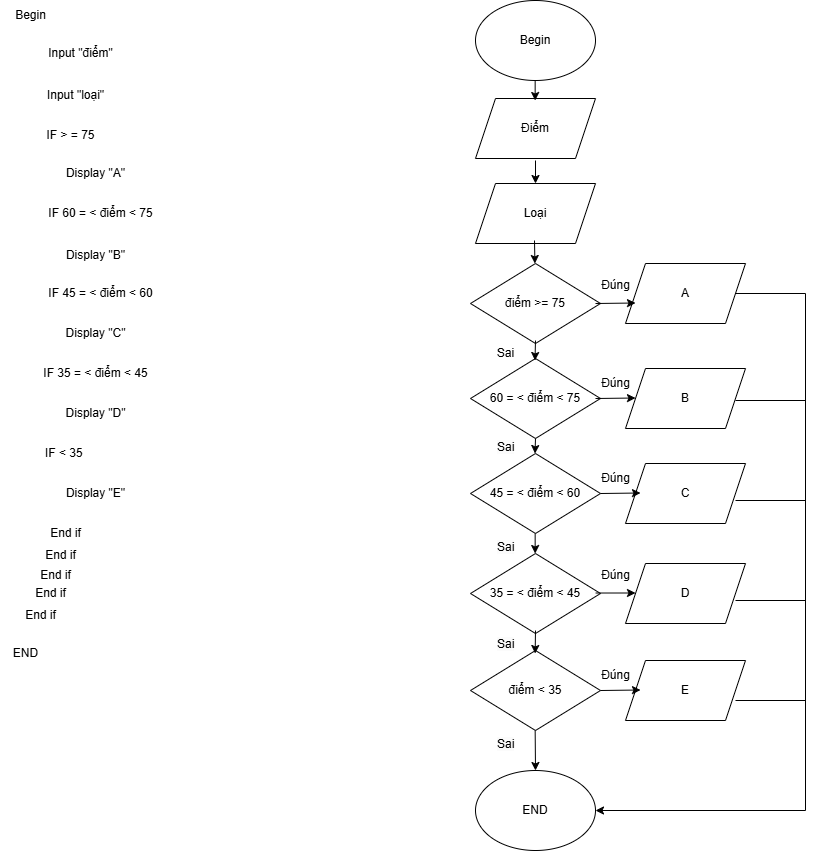

The diagram above was exported from draw.io. Its source (the exported page's mxGraphModel, read from the mxfile embedded in the PNG):
<mxGraphModel dx="1932" dy="549" grid="1" gridSize="10" guides="1" tooltips="1" connect="1" arrows="1" fold="1" page="1" pageScale="1" pageWidth="827" pageHeight="1169" math="0" shadow="0">
  <root>
    <mxCell id="0" />
    <mxCell id="1" parent="0" />
    <mxCell id="sY6Y3mirnKwYR5COhn1d-1" value="Begin" style="text;html=1;align=center;verticalAlign=middle;resizable=0;points=[];autosize=1;strokeColor=none;fillColor=none;" vertex="1" parent="1">
      <mxGeometry y="60" width="50" height="30" as="geometry" />
    </mxCell>
    <mxCell id="sY6Y3mirnKwYR5COhn1d-2" value="Input &quot;điểm&quot;" style="text;html=1;align=center;verticalAlign=middle;resizable=0;points=[];autosize=1;strokeColor=none;fillColor=none;" vertex="1" parent="1">
      <mxGeometry x="30" y="98" width="90" height="30" as="geometry" />
    </mxCell>
    <mxCell id="sY6Y3mirnKwYR5COhn1d-3" value="Input &quot;loại&quot;" style="text;html=1;align=center;verticalAlign=middle;resizable=0;points=[];autosize=1;strokeColor=none;fillColor=none;" vertex="1" parent="1">
      <mxGeometry x="30" y="140" width="80" height="30" as="geometry" />
    </mxCell>
    <mxCell id="ahiW1JJ1O4mimvxIP91B-1" value="IF &amp;gt; = 75" style="text;html=1;align=center;verticalAlign=middle;resizable=0;points=[];autosize=1;strokeColor=none;fillColor=none;" vertex="1" parent="1">
      <mxGeometry x="30" y="180" width="70" height="30" as="geometry" />
    </mxCell>
    <mxCell id="ahiW1JJ1O4mimvxIP91B-2" value="Display &quot;A&quot;" style="text;html=1;align=center;verticalAlign=middle;resizable=0;points=[];autosize=1;strokeColor=none;fillColor=none;" vertex="1" parent="1">
      <mxGeometry x="50" y="218" width="80" height="30" as="geometry" />
    </mxCell>
    <mxCell id="ahiW1JJ1O4mimvxIP91B-3" value="IF 60 = &amp;lt; điểm &amp;lt; 75" style="text;html=1;align=center;verticalAlign=middle;resizable=0;points=[];autosize=1;strokeColor=none;fillColor=none;" vertex="1" parent="1">
      <mxGeometry x="30" y="258" width="130" height="30" as="geometry" />
    </mxCell>
    <mxCell id="ahiW1JJ1O4mimvxIP91B-4" value="Display &quot;B&quot;" style="text;html=1;align=center;verticalAlign=middle;resizable=0;points=[];autosize=1;strokeColor=none;fillColor=none;" vertex="1" parent="1">
      <mxGeometry x="50" y="300" width="80" height="30" as="geometry" />
    </mxCell>
    <mxCell id="ahiW1JJ1O4mimvxIP91B-5" value="IF 45 = &amp;lt; điểm &amp;lt; 60" style="text;html=1;align=center;verticalAlign=middle;resizable=0;points=[];autosize=1;strokeColor=none;fillColor=none;" vertex="1" parent="1">
      <mxGeometry x="30" y="338" width="130" height="30" as="geometry" />
    </mxCell>
    <mxCell id="ahiW1JJ1O4mimvxIP91B-6" value="Display &quot;C&quot;" style="text;html=1;align=center;verticalAlign=middle;resizable=0;points=[];autosize=1;strokeColor=none;fillColor=none;" vertex="1" parent="1">
      <mxGeometry x="50" y="378" width="80" height="30" as="geometry" />
    </mxCell>
    <mxCell id="ahiW1JJ1O4mimvxIP91B-7" value="IF 35 = &amp;lt; điểm &amp;lt; 45" style="text;html=1;align=center;verticalAlign=middle;resizable=0;points=[];autosize=1;strokeColor=none;fillColor=none;" vertex="1" parent="1">
      <mxGeometry x="25" y="418" width="130" height="30" as="geometry" />
    </mxCell>
    <mxCell id="ahiW1JJ1O4mimvxIP91B-8" value="Display &quot;D&quot;" style="text;html=1;align=center;verticalAlign=middle;resizable=0;points=[];autosize=1;strokeColor=none;fillColor=none;" vertex="1" parent="1">
      <mxGeometry x="50" y="458" width="80" height="30" as="geometry" />
    </mxCell>
    <mxCell id="ahiW1JJ1O4mimvxIP91B-9" value="IF &amp;lt; 35&amp;nbsp;" style="text;html=1;align=center;verticalAlign=middle;resizable=0;points=[];autosize=1;strokeColor=none;fillColor=none;" vertex="1" parent="1">
      <mxGeometry x="30" y="498" width="60" height="30" as="geometry" />
    </mxCell>
    <mxCell id="ahiW1JJ1O4mimvxIP91B-10" value="Display &quot;E&quot;" style="text;html=1;align=center;verticalAlign=middle;resizable=0;points=[];autosize=1;strokeColor=none;fillColor=none;" vertex="1" parent="1">
      <mxGeometry x="50" y="538" width="80" height="30" as="geometry" />
    </mxCell>
    <mxCell id="ahiW1JJ1O4mimvxIP91B-11" value="End if" style="text;html=1;align=center;verticalAlign=middle;resizable=0;points=[];autosize=1;strokeColor=none;fillColor=none;" vertex="1" parent="1">
      <mxGeometry x="35" y="578" width="50" height="30" as="geometry" />
    </mxCell>
    <mxCell id="ahiW1JJ1O4mimvxIP91B-13" value="End if" style="text;html=1;align=center;verticalAlign=middle;resizable=0;points=[];autosize=1;strokeColor=none;fillColor=none;" vertex="1" parent="1">
      <mxGeometry x="30" y="600" width="50" height="30" as="geometry" />
    </mxCell>
    <mxCell id="ahiW1JJ1O4mimvxIP91B-14" value="End if" style="text;html=1;align=center;verticalAlign=middle;resizable=0;points=[];autosize=1;strokeColor=none;fillColor=none;" vertex="1" parent="1">
      <mxGeometry x="25" y="620" width="50" height="30" as="geometry" />
    </mxCell>
    <mxCell id="ahiW1JJ1O4mimvxIP91B-15" value="End if" style="text;html=1;align=center;verticalAlign=middle;resizable=0;points=[];autosize=1;strokeColor=none;fillColor=none;" vertex="1" parent="1">
      <mxGeometry x="20" y="638" width="50" height="30" as="geometry" />
    </mxCell>
    <mxCell id="ahiW1JJ1O4mimvxIP91B-16" value="End if" style="text;html=1;align=center;verticalAlign=middle;resizable=0;points=[];autosize=1;strokeColor=none;fillColor=none;" vertex="1" parent="1">
      <mxGeometry x="10" y="660" width="50" height="30" as="geometry" />
    </mxCell>
    <mxCell id="ahiW1JJ1O4mimvxIP91B-17" value="END" style="text;html=1;align=center;verticalAlign=middle;resizable=0;points=[];autosize=1;strokeColor=none;fillColor=none;" vertex="1" parent="1">
      <mxGeometry x="-5" y="698" width="50" height="30" as="geometry" />
    </mxCell>
    <mxCell id="ahiW1JJ1O4mimvxIP91B-18" value="Begin" style="ellipse;whiteSpace=wrap;html=1;" vertex="1" parent="1">
      <mxGeometry x="470" y="60" width="120" height="80" as="geometry" />
    </mxCell>
    <mxCell id="ahiW1JJ1O4mimvxIP91B-19" value="Điểm" style="shape=parallelogram;perimeter=parallelogramPerimeter;whiteSpace=wrap;html=1;fixedSize=1;" vertex="1" parent="1">
      <mxGeometry x="470" y="158" width="120" height="60" as="geometry" />
    </mxCell>
    <mxCell id="ahiW1JJ1O4mimvxIP91B-20" value="Loại" style="shape=parallelogram;perimeter=parallelogramPerimeter;whiteSpace=wrap;html=1;fixedSize=1;" vertex="1" parent="1">
      <mxGeometry x="470" y="243" width="120" height="60" as="geometry" />
    </mxCell>
    <mxCell id="ahiW1JJ1O4mimvxIP91B-21" value="&lt;span style=&quot;text-wrap-mode: nowrap;&quot;&gt;60 = &amp;lt; điểm &amp;lt; 75&lt;/span&gt;" style="rhombus;whiteSpace=wrap;html=1;" vertex="1" parent="1">
      <mxGeometry x="465" y="418" width="130" height="80" as="geometry" />
    </mxCell>
    <mxCell id="ahiW1JJ1O4mimvxIP91B-22" value="&lt;span style=&quot;text-wrap-mode: nowrap;&quot;&gt;45 = &amp;lt; điểm &amp;lt; 60&lt;/span&gt;" style="rhombus;whiteSpace=wrap;html=1;" vertex="1" parent="1">
      <mxGeometry x="465" y="513" width="130" height="80" as="geometry" />
    </mxCell>
    <mxCell id="ahiW1JJ1O4mimvxIP91B-23" value="điểm &amp;gt;= 75" style="rhombus;whiteSpace=wrap;html=1;" vertex="1" parent="1">
      <mxGeometry x="465" y="323" width="130" height="80" as="geometry" />
    </mxCell>
    <mxCell id="ahiW1JJ1O4mimvxIP91B-24" value="&lt;span style=&quot;text-wrap-mode: nowrap;&quot;&gt;35 = &amp;lt; điểm &amp;lt; 45&lt;/span&gt;" style="rhombus;whiteSpace=wrap;html=1;" vertex="1" parent="1">
      <mxGeometry x="465" y="613" width="130" height="80" as="geometry" />
    </mxCell>
    <mxCell id="ahiW1JJ1O4mimvxIP91B-25" value="điểm &amp;lt; 35" style="rhombus;whiteSpace=wrap;html=1;" vertex="1" parent="1">
      <mxGeometry x="465" y="710" width="130" height="80" as="geometry" />
    </mxCell>
    <mxCell id="ahiW1JJ1O4mimvxIP91B-26" value="A" style="shape=parallelogram;perimeter=parallelogramPerimeter;whiteSpace=wrap;html=1;fixedSize=1;" vertex="1" parent="1">
      <mxGeometry x="620" y="323" width="120" height="60" as="geometry" />
    </mxCell>
    <mxCell id="ahiW1JJ1O4mimvxIP91B-27" value="B" style="shape=parallelogram;perimeter=parallelogramPerimeter;whiteSpace=wrap;html=1;fixedSize=1;" vertex="1" parent="1">
      <mxGeometry x="620" y="428" width="120" height="60" as="geometry" />
    </mxCell>
    <mxCell id="ahiW1JJ1O4mimvxIP91B-28" value="C" style="shape=parallelogram;perimeter=parallelogramPerimeter;whiteSpace=wrap;html=1;fixedSize=1;" vertex="1" parent="1">
      <mxGeometry x="620" y="523" width="120" height="60" as="geometry" />
    </mxCell>
    <mxCell id="ahiW1JJ1O4mimvxIP91B-29" value="D" style="shape=parallelogram;perimeter=parallelogramPerimeter;whiteSpace=wrap;html=1;fixedSize=1;" vertex="1" parent="1">
      <mxGeometry x="620" y="623" width="120" height="60" as="geometry" />
    </mxCell>
    <mxCell id="ahiW1JJ1O4mimvxIP91B-30" value="E" style="shape=parallelogram;perimeter=parallelogramPerimeter;whiteSpace=wrap;html=1;fixedSize=1;" vertex="1" parent="1">
      <mxGeometry x="620" y="720" width="120" height="60" as="geometry" />
    </mxCell>
    <mxCell id="ahiW1JJ1O4mimvxIP91B-31" value="END" style="ellipse;whiteSpace=wrap;html=1;" vertex="1" parent="1">
      <mxGeometry x="470" y="830" width="120" height="80" as="geometry" />
    </mxCell>
    <mxCell id="ahiW1JJ1O4mimvxIP91B-32" value="" style="endArrow=classic;html=1;rounded=0;" edge="1" parent="1">
      <mxGeometry width="50" height="50" relative="1" as="geometry">
        <mxPoint x="590" y="363" as="sourcePoint" />
        <mxPoint x="630" y="362.5" as="targetPoint" />
      </mxGeometry>
    </mxCell>
    <mxCell id="ahiW1JJ1O4mimvxIP91B-33" value="" style="endArrow=classic;html=1;rounded=0;" edge="1" parent="1">
      <mxGeometry width="50" height="50" relative="1" as="geometry">
        <mxPoint x="590" y="458" as="sourcePoint" />
        <mxPoint x="630" y="457.5" as="targetPoint" />
      </mxGeometry>
    </mxCell>
    <mxCell id="ahiW1JJ1O4mimvxIP91B-34" value="" style="endArrow=classic;html=1;rounded=0;" edge="1" parent="1">
      <mxGeometry width="50" height="50" relative="1" as="geometry">
        <mxPoint x="595" y="553" as="sourcePoint" />
        <mxPoint x="635" y="552.5" as="targetPoint" />
      </mxGeometry>
    </mxCell>
    <mxCell id="ahiW1JJ1O4mimvxIP91B-35" value="" style="endArrow=classic;html=1;rounded=0;exitX=0.962;exitY=0.494;exitDx=0;exitDy=0;exitPerimeter=0;" edge="1" parent="1" source="ahiW1JJ1O4mimvxIP91B-24">
      <mxGeometry width="50" height="50" relative="1" as="geometry">
        <mxPoint x="600" y="653" as="sourcePoint" />
        <mxPoint x="630" y="652.5" as="targetPoint" />
      </mxGeometry>
    </mxCell>
    <mxCell id="ahiW1JJ1O4mimvxIP91B-36" value="" style="endArrow=classic;html=1;rounded=0;" edge="1" parent="1">
      <mxGeometry width="50" height="50" relative="1" as="geometry">
        <mxPoint x="595" y="750" as="sourcePoint" />
        <mxPoint x="635" y="749.5" as="targetPoint" />
      </mxGeometry>
    </mxCell>
    <mxCell id="ahiW1JJ1O4mimvxIP91B-37" value="" style="endArrow=classic;html=1;rounded=0;" edge="1" parent="1">
      <mxGeometry width="50" height="50" relative="1" as="geometry">
        <mxPoint x="530" y="400" as="sourcePoint" />
        <mxPoint x="529.5" y="420" as="targetPoint" />
      </mxGeometry>
    </mxCell>
    <mxCell id="ahiW1JJ1O4mimvxIP91B-40" value="" style="endArrow=classic;html=1;rounded=0;exitX=0.5;exitY=1;exitDx=0;exitDy=0;" edge="1" parent="1" source="ahiW1JJ1O4mimvxIP91B-21">
      <mxGeometry width="50" height="50" relative="1" as="geometry">
        <mxPoint x="530" y="500" as="sourcePoint" />
        <mxPoint x="529.5" y="513" as="targetPoint" />
      </mxGeometry>
    </mxCell>
    <mxCell id="ahiW1JJ1O4mimvxIP91B-42" value="" style="endArrow=classic;html=1;rounded=0;" edge="1" parent="1">
      <mxGeometry width="50" height="50" relative="1" as="geometry">
        <mxPoint x="529.66" y="593" as="sourcePoint" />
        <mxPoint x="529.66" y="613" as="targetPoint" />
      </mxGeometry>
    </mxCell>
    <mxCell id="ahiW1JJ1O4mimvxIP91B-44" value="" style="endArrow=classic;html=1;rounded=0;" edge="1" parent="1">
      <mxGeometry width="50" height="50" relative="1" as="geometry">
        <mxPoint x="530" y="690" as="sourcePoint" />
        <mxPoint x="529.66" y="713" as="targetPoint" />
      </mxGeometry>
    </mxCell>
    <mxCell id="ahiW1JJ1O4mimvxIP91B-45" value="" style="endArrow=classic;html=1;rounded=0;entryX=0.5;entryY=0;entryDx=0;entryDy=0;" edge="1" parent="1" target="ahiW1JJ1O4mimvxIP91B-31">
      <mxGeometry width="50" height="50" relative="1" as="geometry">
        <mxPoint x="529.66" y="790" as="sourcePoint" />
        <mxPoint x="529.66" y="810" as="targetPoint" />
      </mxGeometry>
    </mxCell>
    <mxCell id="ahiW1JJ1O4mimvxIP91B-46" value="" style="endArrow=classic;html=1;rounded=0;" edge="1" parent="1">
      <mxGeometry width="50" height="50" relative="1" as="geometry">
        <mxPoint x="529" y="300" as="sourcePoint" />
        <mxPoint x="529.4100000000001" y="323" as="targetPoint" />
      </mxGeometry>
    </mxCell>
    <mxCell id="ahiW1JJ1O4mimvxIP91B-48" value="" style="endArrow=classic;html=1;rounded=0;entryX=0.5;entryY=0;entryDx=0;entryDy=0;" edge="1" parent="1" target="ahiW1JJ1O4mimvxIP91B-20">
      <mxGeometry width="50" height="50" relative="1" as="geometry">
        <mxPoint x="530" y="220" as="sourcePoint" />
        <mxPoint x="529" y="240" as="targetPoint" />
      </mxGeometry>
    </mxCell>
    <mxCell id="ahiW1JJ1O4mimvxIP91B-49" value="" style="endArrow=classic;html=1;rounded=0;" edge="1" parent="1">
      <mxGeometry width="50" height="50" relative="1" as="geometry">
        <mxPoint x="529.66" y="140" as="sourcePoint" />
        <mxPoint x="529.66" y="160" as="targetPoint" />
      </mxGeometry>
    </mxCell>
    <mxCell id="ahiW1JJ1O4mimvxIP91B-50" value="" style="endArrow=classic;html=1;rounded=0;entryX=1;entryY=0.5;entryDx=0;entryDy=0;exitX=1;exitY=0.5;exitDx=0;exitDy=0;" edge="1" parent="1" source="ahiW1JJ1O4mimvxIP91B-26" target="ahiW1JJ1O4mimvxIP91B-31">
      <mxGeometry width="50" height="50" relative="1" as="geometry">
        <mxPoint x="800" y="353" as="sourcePoint" />
        <mxPoint x="810" y="433" as="targetPoint" />
        <Array as="points">
          <mxPoint x="800" y="353" />
          <mxPoint x="800" y="870" />
        </Array>
      </mxGeometry>
    </mxCell>
    <mxCell id="ahiW1JJ1O4mimvxIP91B-55" value="" style="endArrow=none;html=1;rounded=0;" edge="1" parent="1">
      <mxGeometry width="50" height="50" relative="1" as="geometry">
        <mxPoint x="730" y="460" as="sourcePoint" />
        <mxPoint x="800" y="460" as="targetPoint" />
      </mxGeometry>
    </mxCell>
    <mxCell id="ahiW1JJ1O4mimvxIP91B-57" value="" style="endArrow=none;html=1;rounded=0;" edge="1" parent="1">
      <mxGeometry width="50" height="50" relative="1" as="geometry">
        <mxPoint x="730" y="560" as="sourcePoint" />
        <mxPoint x="800" y="560" as="targetPoint" />
      </mxGeometry>
    </mxCell>
    <mxCell id="ahiW1JJ1O4mimvxIP91B-58" value="" style="endArrow=none;html=1;rounded=0;" edge="1" parent="1">
      <mxGeometry width="50" height="50" relative="1" as="geometry">
        <mxPoint x="730" y="660" as="sourcePoint" />
        <mxPoint x="800" y="660" as="targetPoint" />
      </mxGeometry>
    </mxCell>
    <mxCell id="ahiW1JJ1O4mimvxIP91B-59" value="" style="endArrow=none;html=1;rounded=0;" edge="1" parent="1">
      <mxGeometry width="50" height="50" relative="1" as="geometry">
        <mxPoint x="730" y="760" as="sourcePoint" />
        <mxPoint x="800" y="760" as="targetPoint" />
      </mxGeometry>
    </mxCell>
    <mxCell id="ahiW1JJ1O4mimvxIP91B-60" value="Đúng" style="text;html=1;align=center;verticalAlign=middle;resizable=0;points=[];autosize=1;strokeColor=none;fillColor=none;" vertex="1" parent="1">
      <mxGeometry x="585" y="330" width="50" height="30" as="geometry" />
    </mxCell>
    <mxCell id="ahiW1JJ1O4mimvxIP91B-61" value="Đúng" style="text;html=1;align=center;verticalAlign=middle;resizable=0;points=[];autosize=1;strokeColor=none;fillColor=none;" vertex="1" parent="1">
      <mxGeometry x="585" y="428" width="50" height="30" as="geometry" />
    </mxCell>
    <mxCell id="ahiW1JJ1O4mimvxIP91B-62" value="Đúng" style="text;html=1;align=center;verticalAlign=middle;resizable=0;points=[];autosize=1;strokeColor=none;fillColor=none;" vertex="1" parent="1">
      <mxGeometry x="585" y="523" width="50" height="30" as="geometry" />
    </mxCell>
    <mxCell id="ahiW1JJ1O4mimvxIP91B-63" value="Đúng" style="text;html=1;align=center;verticalAlign=middle;resizable=0;points=[];autosize=1;strokeColor=none;fillColor=none;" vertex="1" parent="1">
      <mxGeometry x="585" y="620" width="50" height="30" as="geometry" />
    </mxCell>
    <mxCell id="ahiW1JJ1O4mimvxIP91B-64" value="Đúng" style="text;html=1;align=center;verticalAlign=middle;resizable=0;points=[];autosize=1;strokeColor=none;fillColor=none;" vertex="1" parent="1">
      <mxGeometry x="585" y="720" width="50" height="30" as="geometry" />
    </mxCell>
    <mxCell id="ahiW1JJ1O4mimvxIP91B-65" value="Sai" style="text;html=1;align=center;verticalAlign=middle;resizable=0;points=[];autosize=1;strokeColor=none;fillColor=none;" vertex="1" parent="1">
      <mxGeometry x="480" y="398" width="40" height="30" as="geometry" />
    </mxCell>
    <mxCell id="ahiW1JJ1O4mimvxIP91B-66" value="&lt;span style=&quot;color: rgb(0, 0, 0); font-family: Helvetica; font-size: 12px; font-style: normal; font-variant-ligatures: normal; font-variant-caps: normal; font-weight: 400; letter-spacing: normal; orphans: 2; text-align: center; text-indent: 0px; text-transform: none; widows: 2; word-spacing: 0px; -webkit-text-stroke-width: 0px; white-space: nowrap; background-color: rgb(251, 251, 251); text-decoration-thickness: initial; text-decoration-style: initial; text-decoration-color: initial; display: inline !important; float: none;&quot;&gt;Sai&lt;/span&gt;" style="text;whiteSpace=wrap;html=1;" vertex="1" parent="1">
      <mxGeometry x="490" y="493" width="50" height="40" as="geometry" />
    </mxCell>
    <mxCell id="ahiW1JJ1O4mimvxIP91B-67" value="&lt;span style=&quot;color: rgb(0, 0, 0); font-family: Helvetica; font-size: 12px; font-style: normal; font-variant-ligatures: normal; font-variant-caps: normal; font-weight: 400; letter-spacing: normal; orphans: 2; text-align: center; text-indent: 0px; text-transform: none; widows: 2; word-spacing: 0px; -webkit-text-stroke-width: 0px; white-space: nowrap; background-color: rgb(251, 251, 251); text-decoration-thickness: initial; text-decoration-style: initial; text-decoration-color: initial; display: inline !important; float: none;&quot;&gt;Sai&lt;/span&gt;" style="text;whiteSpace=wrap;html=1;" vertex="1" parent="1">
      <mxGeometry x="490" y="593" width="50" height="40" as="geometry" />
    </mxCell>
    <mxCell id="ahiW1JJ1O4mimvxIP91B-68" value="&lt;span style=&quot;color: rgb(0, 0, 0); font-family: Helvetica; font-size: 12px; font-style: normal; font-variant-ligatures: normal; font-variant-caps: normal; font-weight: 400; letter-spacing: normal; orphans: 2; text-align: center; text-indent: 0px; text-transform: none; widows: 2; word-spacing: 0px; -webkit-text-stroke-width: 0px; white-space: nowrap; background-color: rgb(251, 251, 251); text-decoration-thickness: initial; text-decoration-style: initial; text-decoration-color: initial; display: inline !important; float: none;&quot;&gt;Sai&lt;/span&gt;" style="text;whiteSpace=wrap;html=1;" vertex="1" parent="1">
      <mxGeometry x="490" y="690" width="50" height="40" as="geometry" />
    </mxCell>
    <mxCell id="ahiW1JJ1O4mimvxIP91B-69" value="&lt;span style=&quot;color: rgb(0, 0, 0); font-family: Helvetica; font-size: 12px; font-style: normal; font-variant-ligatures: normal; font-variant-caps: normal; font-weight: 400; letter-spacing: normal; orphans: 2; text-align: center; text-indent: 0px; text-transform: none; widows: 2; word-spacing: 0px; -webkit-text-stroke-width: 0px; white-space: nowrap; background-color: rgb(251, 251, 251); text-decoration-thickness: initial; text-decoration-style: initial; text-decoration-color: initial; display: inline !important; float: none;&quot;&gt;Sai&lt;/span&gt;" style="text;whiteSpace=wrap;html=1;" vertex="1" parent="1">
      <mxGeometry x="490" y="790" width="50" height="40" as="geometry" />
    </mxCell>
  </root>
</mxGraphModel>